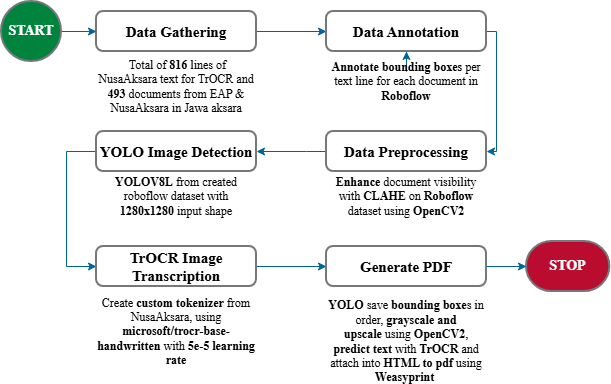

The diagram above was exported from draw.io. Its source (the exported page's mxGraphModel, read from the mxfile embedded in the PNG):
<mxGraphModel dx="390" dy="538" grid="1" gridSize="10" guides="1" tooltips="1" connect="1" arrows="1" fold="1" page="1" pageScale="1" pageWidth="850" pageHeight="1100" math="0" shadow="0">
  <root>
    <mxCell id="0" />
    <mxCell id="1" parent="0" />
    <mxCell id="dI40Cgarng0HltRcSFDJ-5" edge="1" parent="1" source="32uZWZLHG_t7SluTKCkH-3" style="edgeStyle=orthogonalEdgeStyle;rounded=0;orthogonalLoop=1;jettySize=auto;html=1;entryX=0;entryY=0.5;entryDx=0;entryDy=0;strokeColor=#00629B;" target="32uZWZLHG_t7SluTKCkH-4">
      <mxGeometry relative="1" as="geometry">
        <Array as="points">
          <mxPoint x="935" y="195" />
          <mxPoint x="935" y="310" />
        </Array>
      </mxGeometry>
    </mxCell>
    <mxCell id="32uZWZLHG_t7SluTKCkH-3" parent="1" style="rounded=1;whiteSpace=wrap;html=1;absoluteArcSize=1;arcSize=14;strokeWidth=2;fontStyle=1;strokeColor=#75787B;" value="&lt;font style=&quot;font-size: 15px;&quot; face=&quot;Times New Roman&quot;&gt;YOLO Image Detection&lt;/font&gt;" vertex="1">
      <mxGeometry height="40" width="160" x="965" y="175" as="geometry" />
    </mxCell>
    <mxCell id="dI40Cgarng0HltRcSFDJ-6" edge="1" parent="1" source="32uZWZLHG_t7SluTKCkH-4" style="edgeStyle=orthogonalEdgeStyle;rounded=0;orthogonalLoop=1;jettySize=auto;html=1;strokeColor=#00629B;" target="32uZWZLHG_t7SluTKCkH-5">
      <mxGeometry relative="1" as="geometry" />
    </mxCell>
    <mxCell id="32uZWZLHG_t7SluTKCkH-4" parent="1" style="rounded=1;whiteSpace=wrap;html=1;absoluteArcSize=1;arcSize=14;strokeWidth=2;fontStyle=1;strokeColor=#75787B;" value="&lt;font style=&quot;font-size: 15px;&quot; face=&quot;Times New Roman&quot;&gt;TrOCR Image Transcription&lt;/font&gt;" vertex="1">
      <mxGeometry height="40" width="160" x="965" y="290" as="geometry" />
    </mxCell>
    <mxCell id="32uZWZLHG_t7SluTKCkH-5" parent="1" style="rounded=1;whiteSpace=wrap;html=1;absoluteArcSize=1;arcSize=14;strokeWidth=2;fontStyle=1;strokeColor=#75787B;" value="&lt;font style=&quot;font-size: 15px;&quot; face=&quot;Times New Roman&quot;&gt;Generate PDF&lt;/font&gt;" vertex="1">
      <mxGeometry height="40" width="160" x="1195" y="290" as="geometry" />
    </mxCell>
    <mxCell id="dI40Cgarng0HltRcSFDJ-2" edge="1" parent="1" source="eIQcXJ6YRA6xmNCKnVeC-2" style="edgeStyle=orthogonalEdgeStyle;rounded=0;orthogonalLoop=1;jettySize=auto;html=1;strokeColor=#00629B;" target="EQK1tvFbP7TbsLnRku3z-1">
      <mxGeometry relative="1" as="geometry" />
    </mxCell>
    <mxCell id="s4Lzx_ogCjgfupyYJ_R9-4" edge="1" parent="1" source="32uZWZLHG_t7SluTKCkH-7" style="edgeStyle=orthogonalEdgeStyle;rounded=0;orthogonalLoop=1;jettySize=auto;html=1;strokeColor=#00629B;" target="EQK1tvFbP7TbsLnRku3z-1">
      <mxGeometry relative="1" as="geometry" />
    </mxCell>
    <mxCell id="32uZWZLHG_t7SluTKCkH-7" parent="1" style="rounded=1;whiteSpace=wrap;html=1;absoluteArcSize=1;arcSize=14;strokeWidth=2;fontStyle=1;strokeColor=#75787B;" value="&lt;font style=&quot;font-size: 15px;&quot; face=&quot;Times New Roman&quot;&gt;Data Gathering&lt;/font&gt;" vertex="1">
      <mxGeometry height="40" width="160" x="965" y="55" as="geometry" />
    </mxCell>
    <mxCell id="dI40Cgarng0HltRcSFDJ-1" edge="1" parent="1" source="32uZWZLHG_t7SluTKCkH-8" style="edgeStyle=orthogonalEdgeStyle;rounded=0;orthogonalLoop=1;jettySize=auto;html=1;strokeColor=#00629B;exitX=1;exitY=0.5;exitDx=0;exitDy=0;exitPerimeter=0;" target="32uZWZLHG_t7SluTKCkH-7">
      <mxGeometry relative="1" as="geometry">
        <Array as="points">
          <mxPoint x="960" y="75" />
          <mxPoint x="960" y="75" />
        </Array>
        <mxPoint x="1045" y="25" as="sourcePoint" />
      </mxGeometry>
    </mxCell>
    <mxCell id="32uZWZLHG_t7SluTKCkH-8" parent="1" style="strokeWidth=2;html=1;shape=mxgraph.flowchart.start_2;whiteSpace=wrap;fillColor=#00843D;fontColor=#ffffff;strokeColor=#75787B;fontStyle=1" value="&lt;font face=&quot;Times New Roman&quot; style=&quot;font-size: 14px;&quot;&gt;START&lt;/font&gt;" vertex="1">
      <mxGeometry height="60" width="60" x="870" y="45" as="geometry" />
    </mxCell>
    <mxCell id="32uZWZLHG_t7SluTKCkH-9" parent="1" style="strokeWidth=2;html=1;shape=mxgraph.flowchart.terminator;whiteSpace=wrap;fillColor=light-dark(#BA0C2F,#CC0000);fontColor=#ffffff;strokeColor=#75787B;" value="&lt;b&gt;&lt;font style=&quot;font-size: 14px;&quot; face=&quot;Times New Roman&quot;&gt;STOP&lt;/font&gt;&lt;/b&gt;" vertex="1">
      <mxGeometry height="50" width="83.34" x="1395" y="285" as="geometry" />
    </mxCell>
    <mxCell id="dI40Cgarng0HltRcSFDJ-3" edge="1" parent="1" source="EQK1tvFbP7TbsLnRku3z-1" style="edgeStyle=orthogonalEdgeStyle;rounded=0;orthogonalLoop=1;jettySize=auto;html=1;strokeColor=#00629B;" target="EQK1tvFbP7TbsLnRku3z-2">
      <mxGeometry relative="1" as="geometry">
        <Array as="points">
          <mxPoint x="1365" y="75" />
          <mxPoint x="1365" y="195" />
        </Array>
      </mxGeometry>
    </mxCell>
    <mxCell id="EQK1tvFbP7TbsLnRku3z-1" parent="1" style="rounded=1;whiteSpace=wrap;html=1;absoluteArcSize=1;arcSize=14;strokeWidth=2;fontStyle=1;strokeColor=#75787B;" value="&lt;p&gt;&lt;font style=&quot;font-size: 15px;&quot; face=&quot;Times New Roman&quot;&gt;Data Annotation&lt;/font&gt;&lt;/p&gt;" vertex="1">
      <mxGeometry height="40" width="160" x="1195" y="55" as="geometry" />
    </mxCell>
    <mxCell id="dI40Cgarng0HltRcSFDJ-4" edge="1" parent="1" source="EQK1tvFbP7TbsLnRku3z-2" style="edgeStyle=orthogonalEdgeStyle;rounded=0;orthogonalLoop=1;jettySize=auto;html=1;entryX=1;entryY=0.5;entryDx=0;entryDy=0;strokeColor=#00629B;" target="32uZWZLHG_t7SluTKCkH-3">
      <mxGeometry relative="1" as="geometry">
        <Array as="points">
          <mxPoint x="1175" y="195" />
          <mxPoint x="1175" y="195" />
        </Array>
      </mxGeometry>
    </mxCell>
    <mxCell id="EQK1tvFbP7TbsLnRku3z-2" parent="1" style="rounded=1;whiteSpace=wrap;html=1;absoluteArcSize=1;arcSize=14;strokeWidth=2;fontStyle=1;strokeColor=#75787B;" value="&lt;font style=&quot;font-size: 15px;&quot; face=&quot;Times New Roman&quot;&gt;Data Preprocessing&lt;/font&gt;" vertex="1">
      <mxGeometry height="40" width="160" x="1195" y="175" as="geometry" />
    </mxCell>
    <mxCell id="eIQcXJ6YRA6xmNCKnVeC-1" parent="1" style="text;html=1;whiteSpace=wrap;strokeColor=none;fillColor=none;align=center;verticalAlign=middle;rounded=0;" value="&lt;font face=&quot;Times New Roman&quot; style=&quot;font-size: 12px;&quot;&gt;&amp;nbsp;Total of &lt;b style=&quot;&quot;&gt;816&lt;/b&gt; lines of NusaAksara text for TrOCR and &lt;b&gt;493&lt;/b&gt;&amp;nbsp;documents from EAP &amp;amp; NusaAksara in Jawa aksara&lt;/font&gt;" vertex="1">
      <mxGeometry height="30" width="160" x="965" y="115" as="geometry" />
    </mxCell>
    <mxCell id="eIQcXJ6YRA6xmNCKnVeC-3" parent="1" style="text;html=1;whiteSpace=wrap;strokeColor=light-dark(transparent,#000000);fillColor=none;align=center;verticalAlign=middle;rounded=0;" value="&lt;font face=&quot;Times New Roman&quot;&gt;&lt;b&gt;Enhance &lt;/b&gt;document visibility with &lt;b&gt;CLAHE&lt;/b&gt;&amp;nbsp;on&amp;nbsp;&lt;b&gt;Roboflow&lt;/b&gt; dataset using &lt;b&gt;OpenCV2&lt;/b&gt;&lt;/font&gt;" vertex="1">
      <mxGeometry height="30" width="160" x="1195" y="225" as="geometry" />
    </mxCell>
    <mxCell id="eIQcXJ6YRA6xmNCKnVeC-4" parent="1" style="text;html=1;whiteSpace=wrap;strokeColor=none;fillColor=none;align=center;verticalAlign=middle;rounded=0;" value="&lt;font face=&quot;Times New Roman&quot;&gt;&lt;b&gt;YOLOV8L&lt;/b&gt; from created roboflow dataset with &lt;b&gt;1280x1280 &lt;/b&gt;input shape&lt;/font&gt;" vertex="1">
      <mxGeometry height="30" width="160" x="965" y="225" as="geometry" />
    </mxCell>
    <mxCell id="eIQcXJ6YRA6xmNCKnVeC-5" parent="1" style="text;html=1;whiteSpace=wrap;strokeColor=none;fillColor=none;align=center;verticalAlign=middle;rounded=0;" value="&lt;font face=&quot;Times New Roman&quot;&gt;Create &lt;b&gt;custom tokenizer&lt;/b&gt; from NusaAksara, using &lt;b&gt;microsoft/trocr-base-handwritten&lt;/b&gt; with &lt;b&gt;5e-5 learning rate&lt;/b&gt;&lt;/font&gt;" vertex="1">
      <mxGeometry height="30" width="160" x="965" y="360" as="geometry" />
    </mxCell>
    <mxCell id="eIQcXJ6YRA6xmNCKnVeC-6" parent="1" style="text;html=1;whiteSpace=wrap;strokeColor=none;fillColor=none;align=center;verticalAlign=middle;rounded=0;" value="&lt;font face=&quot;Times New Roman&quot;&gt;&lt;b&gt;YOLO&lt;/b&gt; save&amp;nbsp;&lt;b&gt;bounding boxe&lt;/b&gt;s in order,&amp;nbsp;&lt;b&gt;grayscale and upscale&lt;/b&gt;&amp;nbsp;using&lt;b&gt; OpenCV2&lt;/b&gt;, &lt;b&gt;predict text&lt;/b&gt;&amp;nbsp;with &lt;b&gt;TrOCR&lt;/b&gt; and attach into &lt;b&gt;HTML to pdf &lt;/b&gt;using &lt;b&gt;Weasyprint&lt;/b&gt;&amp;nbsp;&lt;/font&gt;" vertex="1">
      <mxGeometry height="30" width="160" x="1195" y="370" as="geometry" />
    </mxCell>
    <mxCell id="s4Lzx_ogCjgfupyYJ_R9-2" edge="1" parent="1" source="32uZWZLHG_t7SluTKCkH-5" style="edgeStyle=orthogonalEdgeStyle;rounded=0;orthogonalLoop=1;jettySize=auto;html=1;exitX=1;exitY=0.5;exitDx=0;exitDy=0;entryX=0;entryY=0.5;entryDx=0;entryDy=0;entryPerimeter=0;strokeColor=#00629B;" target="32uZWZLHG_t7SluTKCkH-9">
      <mxGeometry relative="1" as="geometry" />
    </mxCell>
    <mxCell id="eIQcXJ6YRA6xmNCKnVeC-2" parent="1" style="text;html=1;whiteSpace=wrap;strokeColor=none;fillColor=none;align=center;verticalAlign=middle;rounded=0;" value="&lt;font face=&quot;Times New Roman&quot;&gt;&lt;b&gt;Annotate bounding boxes&lt;/b&gt; per text line for each document in &lt;b&gt;Roboflow&lt;/b&gt;&lt;/font&gt;" vertex="1">
      <mxGeometry height="30" width="160" x="1195" y="110" as="geometry" />
    </mxCell>
  </root>
</mxGraphModel>